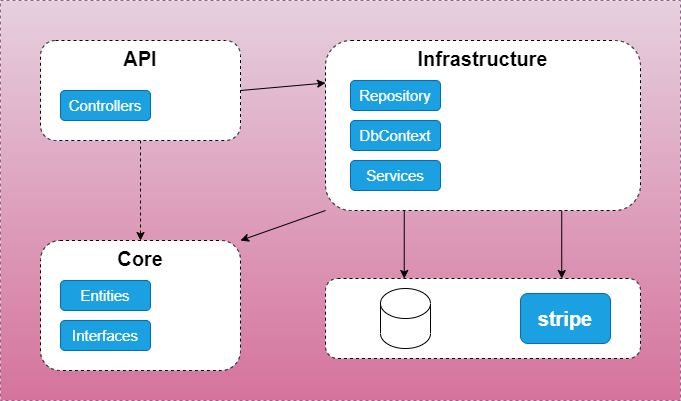

The diagram above was exported from draw.io. Its source (the exported page's mxGraphModel, read from the mxfile embedded in the PNG):
<mxGraphModel dx="957" dy="907" grid="1" gridSize="10" guides="1" tooltips="1" connect="1" arrows="1" fold="1" page="1" pageScale="1" pageWidth="850" pageHeight="1100" math="0" shadow="0">
  <root>
    <mxCell id="0" />
    <mxCell id="1" parent="0" />
    <mxCell id="19" value="" style="rounded=0;whiteSpace=wrap;html=1;dashed=1;fontSize=15;fillColor=#e6d0de;gradientColor=#d5739d;strokeColor=#996185;" vertex="1" parent="1">
      <mxGeometry x="40" y="40" width="680" height="400" as="geometry" />
    </mxCell>
    <mxCell id="11" style="edgeStyle=none;html=1;exitX=1;exitY=0.5;exitDx=0;exitDy=0;entryX=0;entryY=0.25;entryDx=0;entryDy=0;fontSize=20;" edge="1" parent="1" source="2" target="3">
      <mxGeometry relative="1" as="geometry" />
    </mxCell>
    <mxCell id="12" style="edgeStyle=none;html=1;exitX=0.5;exitY=1;exitDx=0;exitDy=0;fontSize=20;dashed=1;" edge="1" parent="1" source="2" target="4">
      <mxGeometry relative="1" as="geometry" />
    </mxCell>
    <mxCell id="2" value="API" style="rounded=1;whiteSpace=wrap;html=1;verticalAlign=top;fontStyle=1;fontSize=20;dashed=1;" vertex="1" parent="1">
      <mxGeometry x="80" y="80" width="200" height="100" as="geometry" />
    </mxCell>
    <mxCell id="8" style="edgeStyle=none;html=1;exitX=0.75;exitY=1;exitDx=0;exitDy=0;entryX=0.75;entryY=0;entryDx=0;entryDy=0;fontSize=20;" edge="1" parent="1" source="3" target="5">
      <mxGeometry relative="1" as="geometry" />
    </mxCell>
    <mxCell id="9" style="edgeStyle=none;html=1;exitX=0.25;exitY=1;exitDx=0;exitDy=0;entryX=0.25;entryY=0;entryDx=0;entryDy=0;fontSize=20;" edge="1" parent="1" source="3" target="5">
      <mxGeometry relative="1" as="geometry" />
    </mxCell>
    <mxCell id="10" style="edgeStyle=none;html=1;exitX=0;exitY=1;exitDx=0;exitDy=0;entryX=1;entryY=0;entryDx=0;entryDy=0;fontSize=20;" edge="1" parent="1" source="3" target="4">
      <mxGeometry relative="1" as="geometry" />
    </mxCell>
    <mxCell id="3" value="Infrastructure" style="rounded=1;whiteSpace=wrap;html=1;verticalAlign=top;fontStyle=1;fontSize=20;dashed=1;" vertex="1" parent="1">
      <mxGeometry x="365" y="80" width="315" height="170" as="geometry" />
    </mxCell>
    <mxCell id="4" value="Core" style="rounded=1;whiteSpace=wrap;html=1;verticalAlign=top;fontStyle=1;fontSize=20;dashed=1;" vertex="1" parent="1">
      <mxGeometry x="80" y="280" width="200" height="130" as="geometry" />
    </mxCell>
    <mxCell id="5" value="" style="rounded=1;whiteSpace=wrap;html=1;fontSize=20;dashed=1;" vertex="1" parent="1">
      <mxGeometry x="365" y="318" width="315" height="80" as="geometry" />
    </mxCell>
    <mxCell id="6" value="" style="shape=cylinder3;whiteSpace=wrap;html=1;boundedLbl=1;backgroundOutline=1;size=15;fontSize=20;" vertex="1" parent="1">
      <mxGeometry x="420" y="328" width="50" height="60" as="geometry" />
    </mxCell>
    <mxCell id="7" value="stripe" style="rounded=1;whiteSpace=wrap;html=1;fontSize=20;fontStyle=1;fillColor=#1ba1e2;fontColor=#ffffff;strokeColor=#006EAF;" vertex="1" parent="1">
      <mxGeometry x="560" y="333" width="90" height="50" as="geometry" />
    </mxCell>
    <mxCell id="13" value="Repository" style="rounded=1;whiteSpace=wrap;html=1;fontSize=15;fontStyle=0;fillColor=#1ba1e2;fontColor=#ffffff;strokeColor=#006EAF;" vertex="1" parent="1">
      <mxGeometry x="390" y="120" width="90" height="30" as="geometry" />
    </mxCell>
    <mxCell id="14" value="DbContext" style="rounded=1;whiteSpace=wrap;html=1;fontSize=15;fontStyle=0;fillColor=#1ba1e2;fontColor=#ffffff;strokeColor=#006EAF;" vertex="1" parent="1">
      <mxGeometry x="390" y="160" width="90" height="30" as="geometry" />
    </mxCell>
    <mxCell id="15" value="Services" style="rounded=1;whiteSpace=wrap;html=1;fontSize=15;fontStyle=0;fillColor=#1ba1e2;fontColor=#ffffff;strokeColor=#006EAF;" vertex="1" parent="1">
      <mxGeometry x="390" y="200" width="90" height="30" as="geometry" />
    </mxCell>
    <mxCell id="16" value="Controllers" style="rounded=1;whiteSpace=wrap;html=1;fontSize=15;fontStyle=0;fillColor=#1ba1e2;fontColor=#ffffff;strokeColor=#006EAF;" vertex="1" parent="1">
      <mxGeometry x="100" y="130" width="90" height="30" as="geometry" />
    </mxCell>
    <mxCell id="17" value="Entities" style="rounded=1;whiteSpace=wrap;html=1;fontSize=15;fontStyle=0;fillColor=#1ba1e2;fontColor=#ffffff;strokeColor=#006EAF;" vertex="1" parent="1">
      <mxGeometry x="100" y="320" width="90" height="30" as="geometry" />
    </mxCell>
    <mxCell id="18" value="Interfaces" style="rounded=1;whiteSpace=wrap;html=1;fontSize=15;fontStyle=0;fillColor=#1ba1e2;fontColor=#ffffff;strokeColor=#006EAF;" vertex="1" parent="1">
      <mxGeometry x="100" y="360" width="90" height="30" as="geometry" />
    </mxCell>
  </root>
</mxGraphModel>